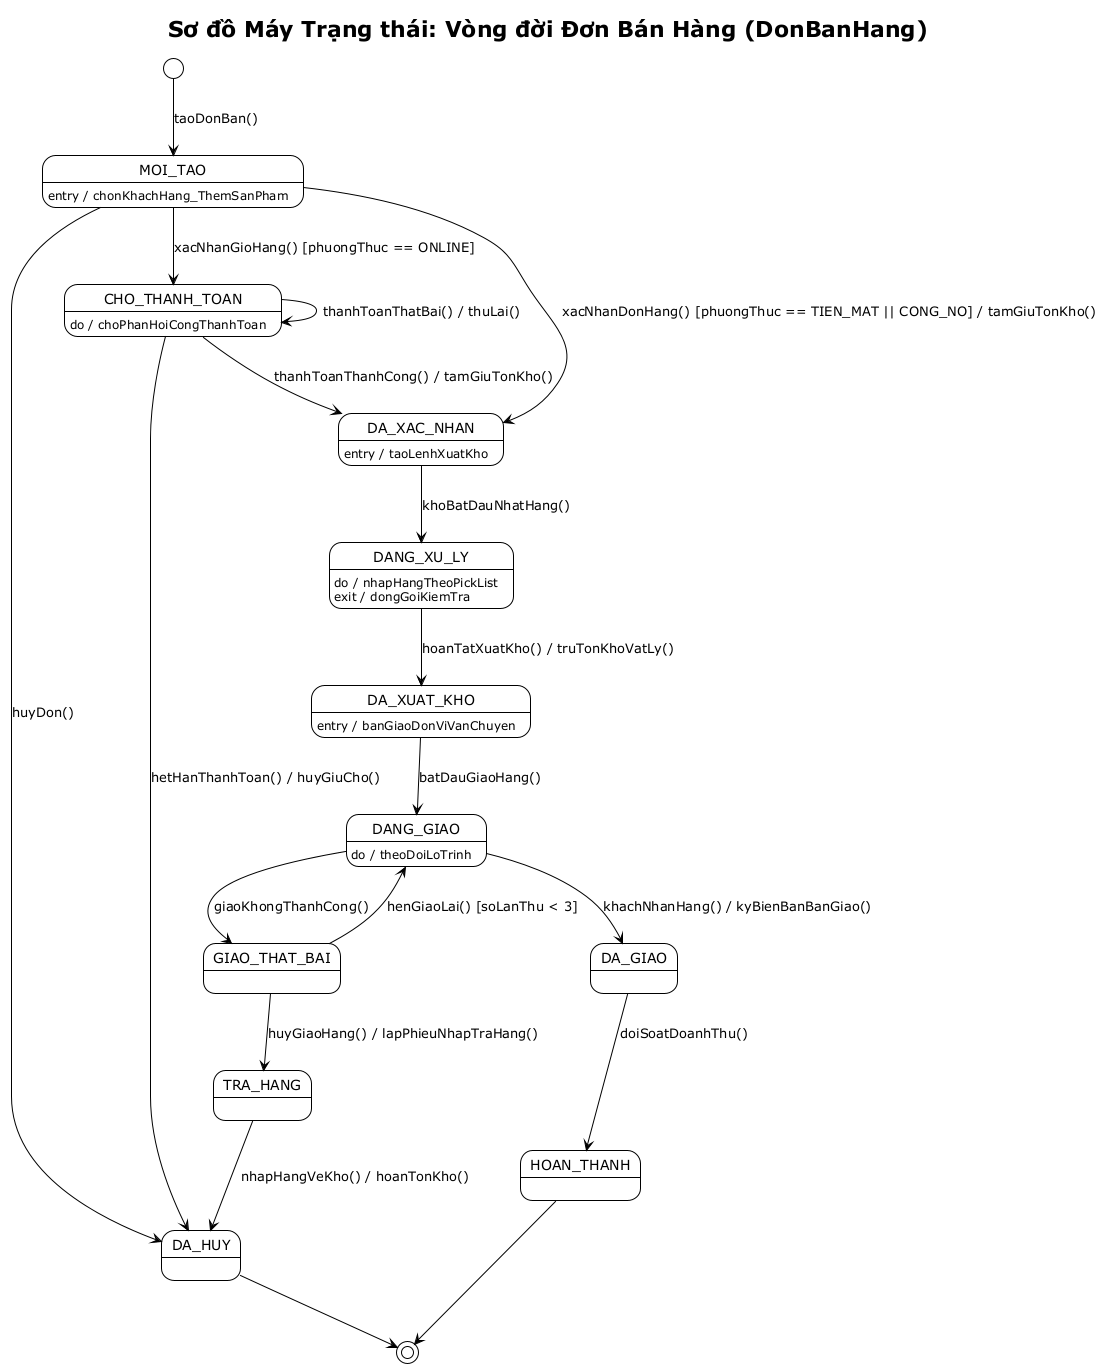

The diagram above was rendered by PlantUML. Its source (embedded in the PNG):
@startuml state-don-ban-hang
!theme plain
title Sơ đồ Máy Trạng thái: Vòng đời Đơn Bán Hàng (DonBanHang)

[*] --> MOI_TAO : taoDonBan()

state MOI_TAO {
    MOI_TAO : entry / chonKhachHang_ThemSanPham
}

MOI_TAO --> DA_HUY : huyDon()
MOI_TAO --> CHO_THANH_TOAN : xacNhanGioHang() [phuongThuc == ONLINE]
MOI_TAO --> DA_XAC_NHAN : xacNhanDonHang() [phuongThuc == TIEN_MAT || CONG_NO] / tamGiuTonKho()

state CHO_THANH_TOAN {
    CHO_THANH_TOAN : do / choPhanHoiCongThanhToan
}

CHO_THANH_TOAN --> DA_XAC_NHAN : thanhToanThanhCong() / tamGiuTonKho()
CHO_THANH_TOAN --> CHO_THANH_TOAN : thanhToanThatBai() / thuLai()
CHO_THANH_TOAN --> DA_HUY : hetHanThanhToan() / huyGiuCho()

state DA_XAC_NHAN {
    DA_XAC_NHAN : entry / taoLenhXuatKho
}

DA_XAC_NHAN --> DANG_XU_LY : khoBatDauNhatHang()

state DANG_XU_LY {
    DANG_XU_LY : do / nhapHangTheoPickList
    DANG_XU_LY : exit / dongGoiKiemTra
}

DANG_XU_LY --> DA_XUAT_KHO : hoanTatXuatKho() / truTonKhoVatLy()

state DA_XUAT_KHO {
    DA_XUAT_KHO : entry / banGiaoDonViVanChuyen
}

DA_XUAT_KHO --> DANG_GIAO : batDauGiaoHang()

state DANG_GIAO {
    DANG_GIAO : do / theoDoiLoTrinh
}

DANG_GIAO --> DA_GIAO : khachNhanHang() / kyBienBanBanGiao()
DANG_GIAO --> GIAO_THAT_BAI : giaoKhongThanhCong()

GIAO_THAT_BAI --> DANG_GIAO : henGiaoLai() [soLanThu < 3]
GIAO_THAT_BAI --> TRA_HANG : huyGiaoHang() / lapPhieuNhapTraHang()

DA_GIAO --> HOAN_THANH : doiSoatDoanhThu()
TRA_HANG --> DA_HUY : nhapHangVeKho() / hoanTonKho()

HOAN_THANH --> [*]
DA_HUY --> [*]
@enduml